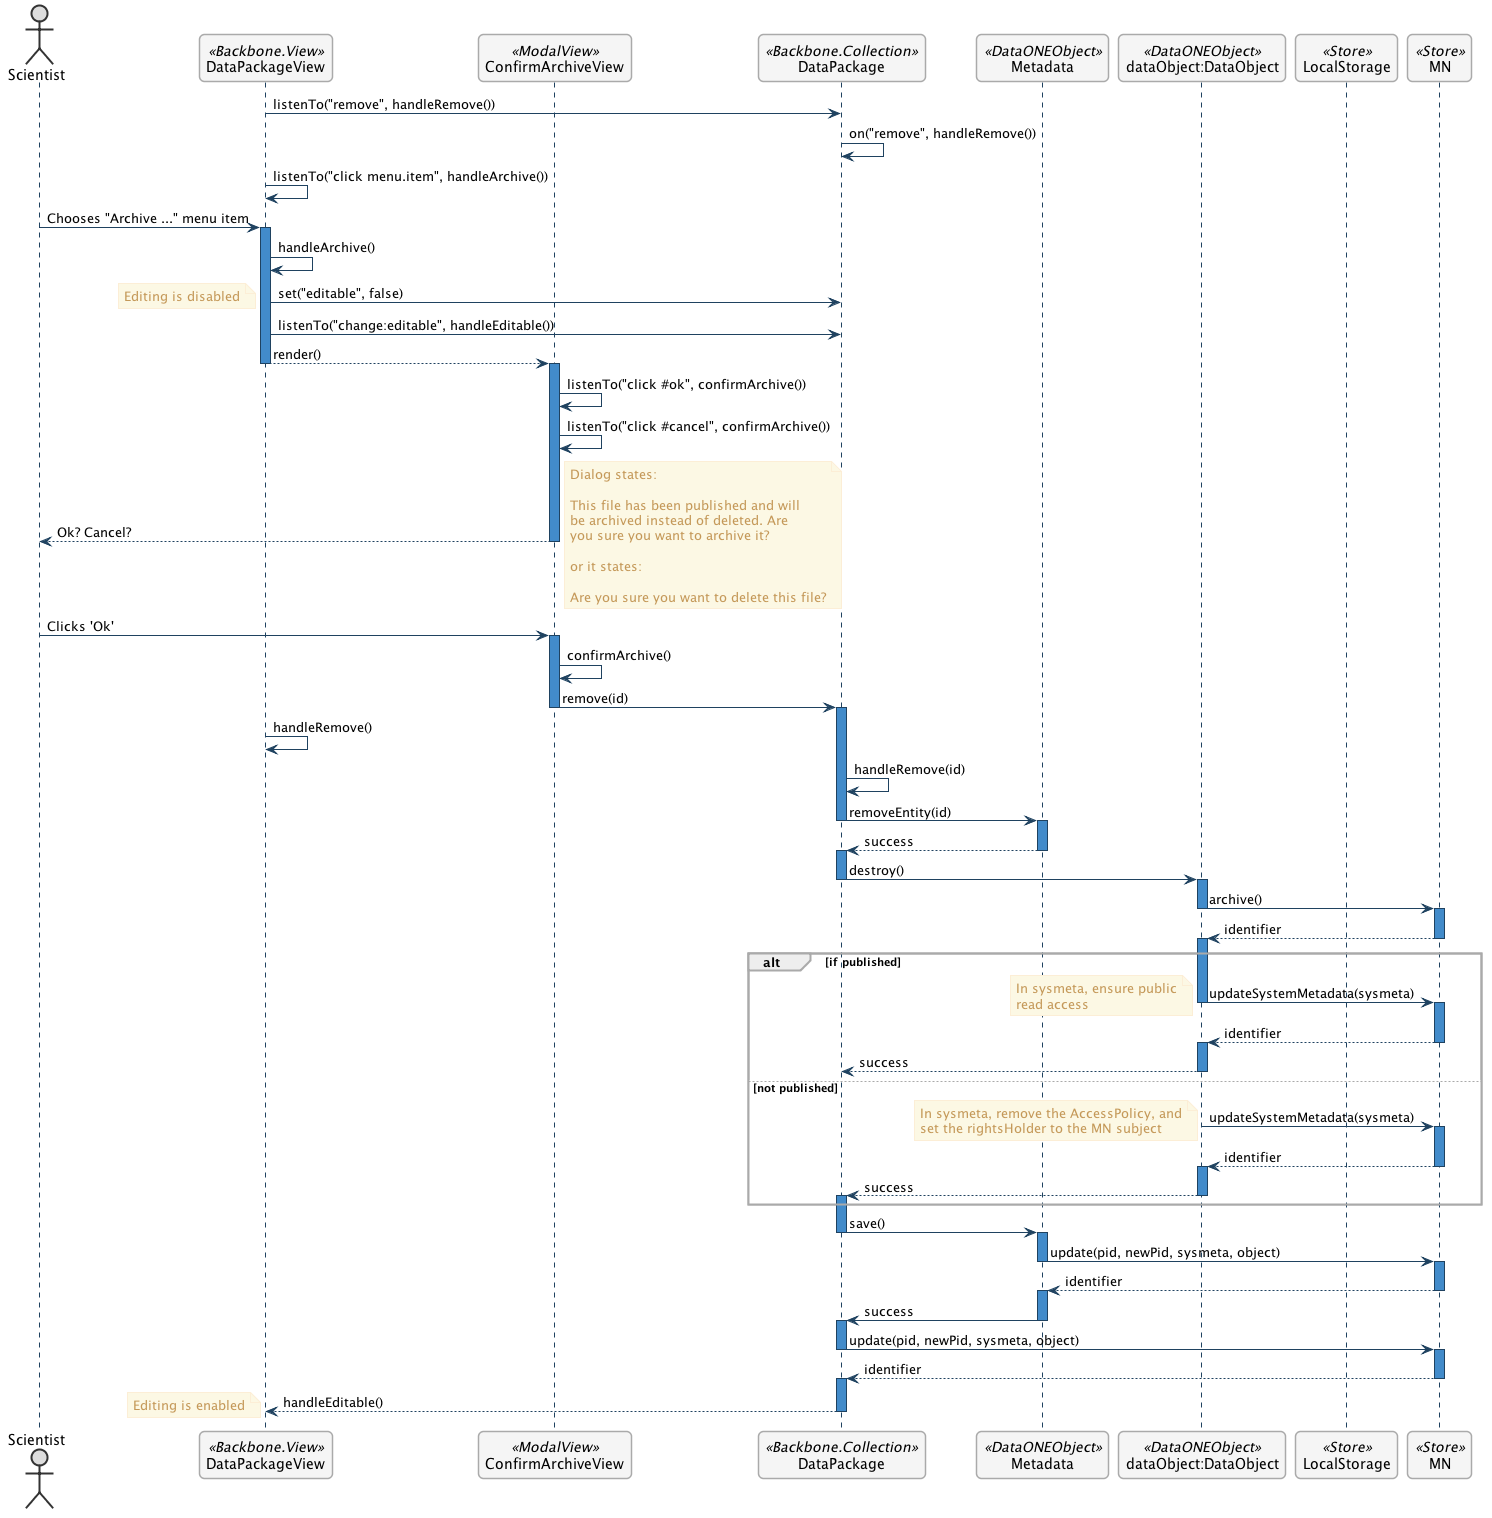

The diagram above was rendered by PlantUML. Its source (embedded in the PNG):
@startuml images/remove-a-file-sequence-diagram.png

      ' change the default styles   
      skinparam shadowing false   
      skinparam roundcorner 10

      ' style sequences
      skinparam sequence {
      	ArrowColor #1F4260
      	LifeLineBorderColor #1F4260
      	LifeLineBackgroundColor #428BCA
      	ParticipantBorderColor #AAAAAA
      	ParticipantBackgroundColor #F5F5F5
        ActorBackgroundColor #DDDDDD
        ActorBorderColor #333333
      }
      
      ' style notes
      skinparam noteFontColor #C49858
      skinparam note {
        BackgroundColor #FCF8E4
        BorderColor #FCEED6   
      }
      
      ' style classes
      skinparam class {
        BackgroundColor #F5F5F5
        BorderColor #333333
        ArrowColor #333333   
      }   
      
      ' style packages
      skinparam packageFontColor #9DA0A4
      skinparam package {
        BorderColor #CCCCCC
      }   
         
  skinparam SequenceGroupBorderColor #AAAAAA
  skinparam SequenceGroupBorderThickness #AAAAAA

  actor "Scientist"
  participant DataPackageView as PackageView <<Backbone.View>>
  participant ConfirmArchiveView as ConfirmArchiveView  <<ModalView>>
  participant DataPackage as DataPackage <<Backbone.Collection>>
  participant Metadata as Metadata <<DataONEObject>>
  participant DataObject as "dataObject:DataObject" <<DataONEObject>>
  participant LocalStorage as LocalStore  <<Store>>
  participant MN as MN  <<Store>>

  PackageView -> DataPackage : listenTo("remove", handleRemove())
  DataPackage -> DataPackage : on("remove", handleRemove())

  PackageView -> PackageView : listenTo("click menu.item", handleArchive())
  Scientist -> PackageView : Chooses "Archive ..." menu item

  activate PackageView
    PackageView -> PackageView : handleArchive()
    PackageView -> DataPackage : set("editable", false)
    note left
      Editing is disabled
    end note
    PackageView -> DataPackage : listenTo("change:editable", handleEditable())
    PackageView --> ConfirmArchiveView : render()
  deactivate PackageView
    
  activate ConfirmArchiveView
    ConfirmArchiveView -> ConfirmArchiveView : listenTo("click #ok", confirmArchive())
    ConfirmArchiveView -> ConfirmArchiveView : listenTo("click #cancel", confirmArchive())
    ConfirmArchiveView --> Scientist: Ok? Cancel?
    note right
      Dialog states:
      
      This file has been published and will
      be archived instead of deleted. Are
      you sure you want to archive it?
      
      or it states:
      
      Are you sure you want to delete this file?
    end note
  deactivate ConfirmArchiveView
  
  Scientist -> ConfirmArchiveView : Clicks 'Ok'
  activate ConfirmArchiveView
    ConfirmArchiveView -> ConfirmArchiveView : confirmArchive()
    ConfirmArchiveView -> DataPackage : remove(id)
  deactivate ConfirmArchiveView
  
  activate DataPackage
  PackageView -> PackageView : handleRemove()
    DataPackage -> DataPackage : handleRemove(id)
    DataPackage -> Metadata : removeEntity(id)
  deactivate DataPackage
  
  activate Metadata
    Metadata --> DataPackage : success
  deactivate Metadata
    
  activate DataPackage
    DataPackage -> DataObject : destroy()
  deactivate DataPackage
  
  activate DataObject
    DataObject -> MN : archive()
  deactivate DataObject
  
  activate MN
    MN --> DataObject : identifier
  deactivate MN
    
  alt if published   
    activate DataObject
      DataObject -> MN : updateSystemMetadata(sysmeta)
      note left
        In sysmeta, ensure public
        read access
      end note
    deactivate DataObject
    
    activate MN
      MN --> DataObject : identifier
    deactivate MN       
  
    activate DataObject
      DataObject --> DataPackage : success
    deactivate DataObject
    
  else not published
    
      DataObject -> MN : updateSystemMetadata(sysmeta)
      note left
        In sysmeta, remove the AccessPolicy, and
        set the rightsHolder to the MN subject
      end note
    
    activate MN
      MN --> DataObject : identifier
    deactivate MN       
    
    activate DataObject  
      DataObject --> DataPackage : success
    deactivate DataObject          
  activate DataPackage
    
  end
  

    DataPackage -> Metadata : save()
  deactivate DataPackage
    
  activate Metadata
    Metadata -> MN : update(pid, newPid, sysmeta, object)
  deactivate Metadata
    
  activate MN
    MN --> Metadata : identifier
  deactivate MN
  
  activate Metadata
    Metadata -> DataPackage : success
  deactivate Metadata          
  
  activate DataPackage 
    DataPackage -> MN : update(pid, newPid, sysmeta, object)
  deactivate DataPackage
  
  activate MN
    MN --> DataPackage : identifier
  deactivate MN
    
  activate DataPackage
    DataPackage --> PackageView : handleEditable()
    note left
      Editing is enabled
    end note
  deactivate DataPackage
  
@enduml